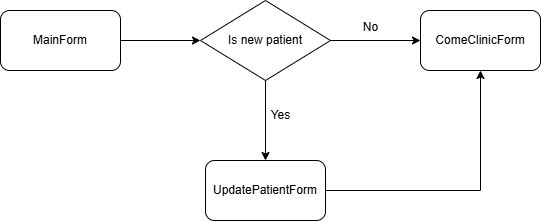

The diagram above was exported from draw.io. Its source (the exported page's mxGraphModel, read from the mxfile embedded in the PNG):
<mxGraphModel dx="1002" dy="569" grid="1" gridSize="10" guides="1" tooltips="1" connect="1" arrows="1" fold="1" page="1" pageScale="1" pageWidth="850" pageHeight="1100" math="0" shadow="0">
  <root>
    <mxCell id="0" />
    <mxCell id="1" parent="0" />
    <mxCell id="DhED5-mnY6g5iVypFI62-5" style="edgeStyle=orthogonalEdgeStyle;rounded=0;orthogonalLoop=1;jettySize=auto;html=1;exitX=1;exitY=0.5;exitDx=0;exitDy=0;entryX=0;entryY=0.5;entryDx=0;entryDy=0;" edge="1" parent="1" source="DhED5-mnY6g5iVypFI62-1" target="DhED5-mnY6g5iVypFI62-4">
      <mxGeometry relative="1" as="geometry" />
    </mxCell>
    <mxCell id="DhED5-mnY6g5iVypFI62-1" value="MainForm" style="rounded=1;whiteSpace=wrap;html=1;" vertex="1" parent="1">
      <mxGeometry x="130" y="190" width="120" height="60" as="geometry" />
    </mxCell>
    <mxCell id="DhED5-mnY6g5iVypFI62-7" style="edgeStyle=orthogonalEdgeStyle;rounded=0;orthogonalLoop=1;jettySize=auto;html=1;exitX=1;exitY=0.5;exitDx=0;exitDy=0;" edge="1" parent="1" source="DhED5-mnY6g5iVypFI62-4" target="DhED5-mnY6g5iVypFI62-6">
      <mxGeometry relative="1" as="geometry" />
    </mxCell>
    <mxCell id="DhED5-mnY6g5iVypFI62-10" style="edgeStyle=orthogonalEdgeStyle;rounded=0;orthogonalLoop=1;jettySize=auto;html=1;exitX=0.5;exitY=1;exitDx=0;exitDy=0;" edge="1" parent="1" source="DhED5-mnY6g5iVypFI62-4" target="DhED5-mnY6g5iVypFI62-9">
      <mxGeometry relative="1" as="geometry" />
    </mxCell>
    <mxCell id="DhED5-mnY6g5iVypFI62-4" value="Is new patient" style="rhombus;whiteSpace=wrap;html=1;" vertex="1" parent="1">
      <mxGeometry x="330" y="180" width="130" height="80" as="geometry" />
    </mxCell>
    <mxCell id="DhED5-mnY6g5iVypFI62-6" value="ComeClinicForm" style="rounded=1;whiteSpace=wrap;html=1;" vertex="1" parent="1">
      <mxGeometry x="550" y="190" width="120" height="60" as="geometry" />
    </mxCell>
    <mxCell id="DhED5-mnY6g5iVypFI62-8" value="No" style="text;html=1;align=center;verticalAlign=middle;resizable=0;points=[];autosize=1;strokeColor=none;fillColor=none;" vertex="1" parent="1">
      <mxGeometry x="480" y="192" width="40" height="30" as="geometry" />
    </mxCell>
    <mxCell id="DhED5-mnY6g5iVypFI62-12" style="edgeStyle=orthogonalEdgeStyle;rounded=0;orthogonalLoop=1;jettySize=auto;html=1;exitX=1;exitY=0.5;exitDx=0;exitDy=0;" edge="1" parent="1" source="DhED5-mnY6g5iVypFI62-9" target="DhED5-mnY6g5iVypFI62-6">
      <mxGeometry relative="1" as="geometry" />
    </mxCell>
    <mxCell id="DhED5-mnY6g5iVypFI62-9" value="UpdatePatientForm" style="rounded=1;whiteSpace=wrap;html=1;" vertex="1" parent="1">
      <mxGeometry x="335" y="340" width="120" height="60" as="geometry" />
    </mxCell>
    <mxCell id="DhED5-mnY6g5iVypFI62-11" value="Yes" style="text;html=1;align=center;verticalAlign=middle;resizable=0;points=[];autosize=1;strokeColor=none;fillColor=none;" vertex="1" parent="1">
      <mxGeometry x="390" y="280" width="40" height="30" as="geometry" />
    </mxCell>
  </root>
</mxGraphModel>